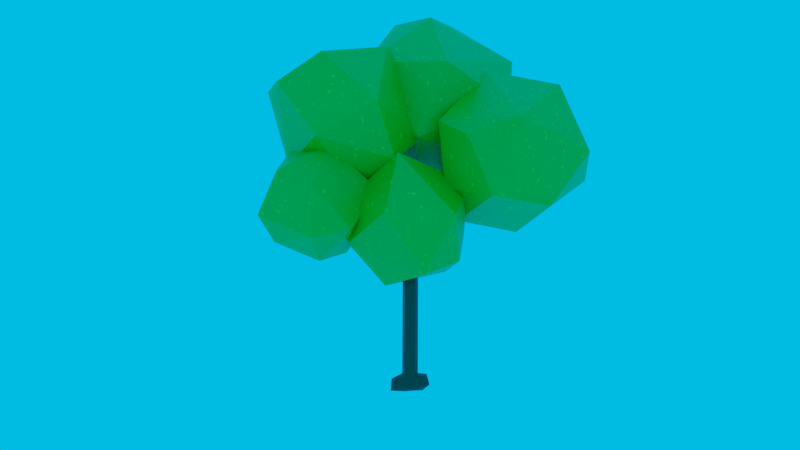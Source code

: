 # Source: Tree.blend  (saved by Blender 3.3.6; exported with 4.5.12 LTS)
import bpy
from mathutils import Matrix  # noqa: F401  (used for matrix-valued properties, if any)

bpy.ops.wm.read_factory_settings(use_empty=True)
scene = bpy.context.scene
scene.name = 'Scene'

# ---- collections
col_tree = bpy.data.collections.new('Tree'); scene.collection.children.link(col_tree)
col_render = bpy.data.collections.new('Render'); scene.collection.children.link(col_render)

# ---- materials (node trees are filled in below, after node groups)
mat_darkbrown = bpy.data.materials.new('DarkBrown')
mat_green = bpy.data.materials.new('Green')
mat_grass = bpy.data.materials.new('Grass')

# ---- material node trees
mat_darkbrown.use_nodes = True; mat_darkbrown.node_tree.nodes.clear()
_N = mat_darkbrown.node_tree.nodes; _L = mat_darkbrown.node_tree.links
n0 = _N.new('ShaderNodeBsdfPrincipled'); n0.name = 'Principled BSDF'; n0.location = (10, 300)
n0.distribution = 'GGX'
n0.subsurface_method = 'RANDOM_WALK_SKIN'
n0.inputs[0].default_value = (0.1889, 0.04372, 0.0, 1.0)
n0.inputs[3].default_value = 1.45
n0.inputs[27].default_value = (0.0, 0.0, 0.0, 1.0)
n0.inputs[28].default_value = 1.0
n1 = _N.new('ShaderNodeOutputMaterial'); n1.name = 'Material Output'; n1.location = (300, 300)
_L.new(n0.outputs[0], n1.inputs[0])
n1.is_active_output = True
mat_green.use_nodes = True; mat_green.node_tree.nodes.clear()
_N = mat_green.node_tree.nodes; _L = mat_green.node_tree.links
n0 = _N.new('ShaderNodeBsdfPrincipled'); n0.name = 'Principled BSDF'; n0.location = (10, 300)
n0.distribution = 'GGX'
n0.subsurface_method = 'RANDOM_WALK_SKIN'
n0.inputs[3].default_value = 1.45
n0.inputs[27].default_value = (0.0, 0.0, 0.0, 1.0)
n0.inputs[28].default_value = 1.0
n1 = _N.new('ShaderNodeOutputMaterial'); n1.name = 'Material Output'; n1.location = (300, 300)
n2 = _N.new('ShaderNodeTexNoise'); n2.name = 'Noise Texture'; n2.location = (-634, 278)
n2.inputs[2].default_value = 73.8
n2.inputs[4].default_value = 0.0
n2.inputs[8].default_value = 0.1
n3 = _N.new('ShaderNodeValToRGB'); n3.name = 'ColorRamp'; n3.location = (-362, 180)
while len(n3.color_ramp.elements) > 1: n3.color_ramp.elements.remove(n3.color_ramp.elements[-1])
n3.color_ramp.elements[0].position = 0.0; n3.color_ramp.elements[0].color = (0.0006761, 1.0, 0.0, 1.0)
_e = n3.color_ramp.elements.new(0.2923); _e.color = (0.002953, 0.4826, 0.0, 1.0)
_L.new(n0.outputs[0], n1.inputs[0])
_L.new(n2.outputs[0], n3.inputs[0])
_L.new(n3.outputs[0], n0.inputs[0])
n1.is_active_output = True
mat_grass.use_nodes = True; mat_grass.node_tree.nodes.clear()
_N = mat_grass.node_tree.nodes; _L = mat_grass.node_tree.links
n0 = _N.new('ShaderNodeBsdfPrincipled'); n0.name = 'Principled BSDF'; n0.location = (10, 300)
n0.distribution = 'GGX'
n0.subsurface_method = 'RANDOM_WALK_SKIN'
n0.inputs[0].default_value = (0.0, 0.8, 0.01, 1.0)
n0.inputs[3].default_value = 1.45
n0.inputs[27].default_value = (0.0, 0.0, 0.0, 1.0)
n0.inputs[28].default_value = 1.0
n1 = _N.new('ShaderNodeOutputMaterial'); n1.name = 'Material Output'; n1.location = (300, 300)
_L.new(n0.outputs[0], n1.inputs[0])
n1.is_active_output = True

# ---- world
world_world = bpy.data.worlds.new('World'); scene.world = world_world
world_world.use_nodes = True; world_world.node_tree.nodes.clear()
_N = world_world.node_tree.nodes; _L = world_world.node_tree.links
n0 = _N.new('ShaderNodeOutputWorld'); n0.name = 'World Output'; n0.location = (300, 300)
n1 = _N.new('ShaderNodeBackground'); n1.name = 'Background'; n1.location = (10, 300)
n1.inputs[0].default_value = (0.0, 0.02093, 0.06465, 1.0)
n1.inputs[1].default_value = 30.4
_L.new(n1.outputs[0], n0.inputs[0])
n0.is_active_output = True
world_world.color = (0.05088, 0.05088, 0.05088)
world_world.use_sun_shadow = False
world_world.sun_shadow_jitter_overblur = 0.0

# ---- cameras
cam_camera = bpy.data.cameras.new('Camera')
cam_camera.lens = 28.09

# ---- lights
light_sun = bpy.data.lights.new('Sun', 'SUN')
light_sun.transmission_factor = 0.0
light_sun.energy = 2.42
light_sun.shadow_soft_size = 0.125

# ---- meshes
me_plane = bpy.data.meshes.new('Plane')
me_plane.from_pydata([(1.0, 1.0, 0.0), (1.0, 1.0, 0.0), (1.0, 1.0, 0.0), (1.0, 1.0, 0.0), (1.0, 1.0, 0.0), (1.0, 1.0, 0.0), (1.016, 1.0, 4.671), (2.897, 1.01, 6.282), (3.205, 1.0, 7.675), (5.23, 1.0, 6.206), (-0.715, 1.034, 6.158), (-2.101, 0.7666, 5.463), (-2.178, 1.201, 7.781), (-0.4847, 4.222, 5.805), (-0.3392, 1.187, 8.418), (1.603, 1.026, 0.2921), (0.3868, 1.083, 0.1718), (1.005, 1.0, 1.513)], [(0, 1), (1, 2), (2, 3), (3, 4), (4, 5), (17, 6), (6, 7), (7, 8), (7, 9), (6, 10), (10, 11), (10, 12), (6, 13), (12, 14), (5, 15), (5, 16), (5, 17)], [])
_uv = me_plane.uv_layers.new(name='UVMap')
_uv.uv.foreach_set('vector', [])
me_plane.materials.append(mat_darkbrown)
me_plane.update()
me_icosphere_002 = bpy.data.meshes.new('Icosphere.002')
me_icosphere_002.from_pydata([(4.216, 4.22, 2.367), (5.927, 1.008, -4.864), (7.866, -0.3361, -3.641), (5.16, -1.454, -3.829), (3.882, 0.7894, -3.627), (5.492, 2.809, -3.701), (7.891, 2.216, -3.719), (6.714, -1.173, -1.488), (3.989, -0.2779, -1.561), (4.233, 2.232, -1.462), (6.804, 2.721, -1.478), (8.017, 0.8582, -1.572), (6.001, 0.8711, 0.03093), (5.636, -0.4079, -4.768), (7.14, 0.1232, -4.743), (6.718, -1.126, -3.969), (8.243, 1.024, -3.995), (7.159, 1.665, -4.749), (4.76, 0.922, -4.732), (4.334, -0.302, -3.903), (5.9, 2.158, -4.811), (4.328, 2.159, -3.996), (6.802, 2.782, -4.074), (8.443, 0.1278, -2.593), (8.519, 1.729, -2.537), (5.868, -1.816, -2.728), (7.44, -0.9936, -2.701), (3.696, 0.1397, -2.307), (4.589, -1.121, -2.589), (4.477, 3.066, -2.726), (3.688, 1.648, -2.61), (7.27, 2.772, -2.553), (5.895, 3.224, -2.796), (7.702, -0.4394, -1.137), (5.475, -1.026, -1.317), (3.956, 0.8734, -1.389), (5.644, 3.057, -1.21), (7.779, 2.093, -1.131), (6.47, -0.3727, -0.4518), (7.254, 1.086, -0.5313), (4.927, 0.1776, -0.2615), (4.86, 1.764, -0.5578), (6.457, 2.123, -0.4819), (-0.4783, 1.041, -5.707), (1.048, 0.2882, -5.536), (-0.501, -0.6487, -5.16), (-1.71, 0.6109, -4.395), (-0.7997, 2.254, -3.977), (0.8519, 2.102, -4.902), (0.9139, -0.6767, -3.949), (-0.793, -0.6599, -3.065), (-0.9067, 1.143, -2.632), (0.6904, 2.159, -2.984), (1.979, 0.6999, -3.942), (0.8624, 0.1933, -2.657), (-0.646, 0.2409, -5.634), (0.2414, 0.6131, -6.005), (0.2675, -0.4803, -5.572), (1.053, 1.399, -5.59), (0.2178, 1.831, -5.408), (-1.322, 1.038, -5.261), (-1.543, -0.1175, -4.758), (-0.8233, 1.947, -5.014), (-1.554, 1.637, -4.17), (0.009404, 2.428, -4.572), (1.769, 0.4687, -4.632), (1.761, 1.686, -4.363), (0.1486, -0.9754, -4.63), (1.211, -0.423, -4.877), (-1.342, -0.1357, -3.673), (-0.7967, -0.9728, -4.165), (-1.049, 1.859, -3.238), (-1.508, 0.9839, -3.379), (0.7936, 2.257, -3.95), (-0.2231, 2.401, -3.574), (1.667, -0.1311, -3.936), (0.1482, -0.9972, -3.564), (-0.9564, 0.1378, -2.729), (-0.1641, 1.725, -2.602), (1.519, 1.476, -3.347), (1.012, -0.4558, -3.071), (1.541, 0.4954, -3.171), (0.0391, -0.552, -2.677), (-0.1804, 0.6964, -2.311), (0.8425, 1.381, -2.507), (2.667, 3.876, 2.559), (2.45, 1.799, 2.367), (5.284, 2.588, 2.27), (4.016, 1.192, 2.289), (5.811, 4.186, 1.352), (2.981, 5.27, 1.458), (1.152, 2.668, 1.292), (3.137, 0.4902, 1.516), (5.929, 1.275, 1.142), (3.583, 5.546, -0.2176), (5.487, 5.142, -0.1774), (1.02, 3.576, -0.2259), (1.927, 5.131, -0.08156), (1.745, 0.1949, 0.003423), (0.8842, 1.797, -0.1608), (5.469, 0.2725, -0.1357), (3.978, -0.5559, -0.1251), (6.667, 3.626, -0.3072), (6.544, 1.841, -0.06894), (4.265, 5.238, -2.026), (1.775, 4.358, -1.712), (3.081, 4.051, -2.698), (1.495, 1.297, -1.686), (2.288, 2.66, -2.686), (5.018, 3.425, -2.889), (6.301, 2.541, -1.995), (4.456, 0.4362, -1.839), (5.044, 1.757, -2.73), (3.233, 1.231, -2.741), (3.751, 2.716, 2.773), (6.495, 2.379, 1.111), (4.551, 5.333, 1.129), (1.615, 4.237, 1.361), (1.523, 1.176, 1.161), (4.406, 0.2172, 0.9249), (5.701, 4.201, -1.315), (2.7, 5.431, -1.661), (0.8688, 2.955, -1.556), (3.08, -0.01032, -1.595), (5.97, 0.8225, -1.472), (3.773, 2.758, -3.148), (4.589, -1.121, -2.589), (2.425, 2.407, -5.49), (4.189, 2.28, -4.862), (3.64, 1.336, -6.572), (1.672, 0.6942, -6.276), (1.12, 0.9043, -4.249), (2.615, 2.118, -3.454), (4.688, 0.319, -5.143), (3.255, -0.9015, -6.093), (1.77, -0.8424, -4.699), (2.295, 0.1088, -2.887), (4.492, 0.9065, -3.337), (3.89, -0.78, -4.105), (2.89, 2.065, -6.18), (3.341, 2.72, -5.375), (4.153, 1.951, -6.019), (3.358, 2.663, -4.056), (2.357, 2.453, -4.292), (1.724, 1.791, -5.965), (2.382, 0.8873, -6.814), (1.413, 1.89, -4.841), (1.004, 0.7894, -5.326), (1.676, 1.72, -3.724), (4.553, 1.52, -3.895), (3.607, 1.597, -2.91), (4.36, 0.8037, -6.157), (4.804, 1.413, -5.048), (2.471, -0.2122, -6.314), (3.573, 0.151, -6.696), (1.164, -0.02601, -4.478), (1.472, -0.2186, -5.51), (2.378, 1.162, -3.063), (1.435, 0.631, -3.58), (4.872, 0.601, -4.18), (4.294, -0.3127, -5.816), (2.497, -1.046, -5.512), (1.916, -0.5703, -3.71), (3.495, 0.4335, -2.903), (4.531, -0.5128, -4.613), (4.24, -0.03439, -3.553), (3.802, -1.126, -5.27), (2.658, -1.178, -4.386), (2.966, -0.5901, -3.191), (-0.4767, 0.8267, -3.278), (2.159, -0.03939, -3.41), (0.4899, -1.433, -2.221), (-1.572, 0.3216, -0.8263), (-1.061, 2.717, -1.487), (1.27, 2.539, -2.807), (2.478, -0.788, -1.143), (0.5643, -0.7618, 0.4788), (-0.003019, 1.663, 0.9054), (1.462, 3.255, -0.5121), (3.364, 1.443, -1.766), (2.37, 1.091, 0.6716), (-0.2581, -0.4829, -2.92), (0.7548, 0.3899, -3.709), (1.128, -0.7459, -2.983), (1.709, 1.361, -3.725), (0.2691, 1.678, -3.618), (-1.159, 0.3952, -2.281), (-0.8524, -0.8203, -1.391), (-0.9968, 1.683, -2.509), (-1.411, 1.64, -1.203), (-0.2129, 2.947, -2.489), (2.953, 0.9742, -2.634), (2.495, 2.388, -2.654), (1.888, -1.555, -1.726), (2.619, -0.5284, -2.344), (-0.6176, -0.5077, -0.03219), (0.3766, -1.531, -0.5049), (-0.7135, 2.367, -0.1035), (-0.9829, 0.9132, 0.05626), (1.463, 3.278, -1.844), (0.1584, 3.106, -0.9291), (3.285, 0.4374, -1.6), (1.905, -0.8681, -0.1216), (0.04366, 0.3155, 0.9054), (0.6538, 2.823, 0.4403), (2.627, 2.692, -1.084), (2.661, -0.05639, 0.05607), (3.116, 1.357, -0.4001), (1.577, 0.02281, 0.9135), (1.316, 1.711, 1.168), (2.111, 2.364, 0.3476)], [(28, 126)], [(1, 14, 13), (2, 14, 16), (1, 13, 18), (1, 18, 20), (1, 20, 17), (2, 16, 23), (3, 15, 25), (4, 19, 27), (5, 21, 29), (6, 22, 31), (2, 23, 26), (3, 25, 28), (4, 27, 30), (5, 29, 32), (6, 31, 24), (7, 33, 38), (8, 34, 40), (9, 35, 41), (10, 36, 42), (11, 37, 39), (39, 42, 12), (39, 37, 42), (37, 10, 42), (42, 41, 12), (42, 36, 41), (36, 9, 41), (41, 40, 12), (41, 35, 40), (35, 8, 40), (40, 38, 12), (40, 34, 38), (34, 7, 38), (38, 39, 12), (38, 33, 39), (33, 11, 39), (24, 37, 11), (24, 31, 37), (31, 10, 37), (32, 36, 10), (32, 29, 36), (29, 9, 36), (30, 35, 9), (30, 27, 35), (27, 8, 35), (28, 34, 8), (28, 25, 34), (25, 7, 34), (26, 33, 7), (26, 23, 33), (23, 11, 33), (31, 32, 10), (31, 22, 32), (22, 5, 32), (29, 30, 9), (29, 21, 30), (21, 4, 30), (27, 28, 8), (27, 19, 28), (19, 3, 28), (25, 26, 7), (25, 15, 26), (15, 2, 26), (23, 24, 11), (23, 16, 24), (16, 6, 24), (17, 22, 6), (17, 20, 22), (20, 5, 22), (20, 21, 5), (20, 18, 21), (18, 4, 21), (18, 19, 4), (18, 13, 19), (13, 3, 19), (16, 17, 6), (16, 14, 17), (14, 1, 17), (13, 15, 3), (13, 14, 15), (14, 2, 15), (43, 56, 55), (44, 56, 58), (43, 55, 60), (43, 60, 62), (43, 62, 59), (44, 58, 65), (45, 57, 67), (46, 61, 69), (47, 63, 71), (48, 64, 73), (44, 65, 68), (45, 67, 70), (46, 69, 72), (47, 71, 74), (48, 73, 66), (49, 75, 80), (50, 76, 82), (51, 77, 83), (52, 78, 84), (53, 79, 81), (81, 84, 54), (81, 79, 84), (79, 52, 84), (84, 83, 54), (84, 78, 83), (78, 51, 83), (83, 82, 54), (83, 77, 82), (77, 50, 82), (82, 80, 54), (82, 76, 80), (76, 49, 80), (80, 81, 54), (80, 75, 81), (75, 53, 81), (66, 79, 53), (66, 73, 79), (73, 52, 79), (74, 78, 52), (74, 71, 78), (71, 51, 78), (72, 77, 51), (72, 69, 77), (69, 50, 77), (70, 76, 50), (70, 67, 76), (67, 49, 76), (68, 75, 49), (68, 65, 75), (65, 53, 75), (73, 74, 52), (73, 64, 74), (64, 47, 74), (71, 72, 51), (71, 63, 72), (63, 46, 72), (69, 70, 50), (69, 61, 70), (61, 45, 70), (67, 68, 49), (67, 57, 68), (57, 44, 68), (65, 66, 53), (65, 58, 66), (58, 48, 66), (59, 64, 48), (59, 62, 64), (62, 47, 64), (62, 63, 47), (62, 60, 63), (60, 46, 63), (60, 61, 46), (60, 55, 61), (55, 45, 61), (58, 59, 48), (58, 56, 59), (56, 43, 59), (55, 57, 45), (55, 56, 57), (56, 44, 57), (113, 112, 111), (113, 123, 107), (112, 124, 111), (113, 111, 123), (112, 125, 109), (108, 113, 107), (106, 105, 121), (103, 110, 102), (107, 123, 98), (104, 121, 94), (108, 107, 122), (106, 121, 104), (103, 102, 115), (99, 107, 98), (95, 104, 94), (100, 93, 119), (96, 99, 91), (95, 116, 89), (88, 87, 114), (85, 91, 86), (0, 85, 114), (125, 112, 113), (92, 119, 88), (87, 0, 114), (124, 112, 110), (102, 95, 89), (87, 89, 0), (125, 113, 108), (96, 91, 117), (89, 116, 0), (125, 108, 106), (101, 119, 92), (0, 90, 85), (125, 106, 109), (90, 117, 85), (91, 118, 86), (121, 105, 97), (86, 92, 88), (88, 93, 87), (124, 110, 103), (102, 89, 115), (94, 90, 116), (123, 111, 101), (97, 117, 90), (99, 118, 91), (122, 107, 99), (98, 101, 92), (100, 103, 93), (120, 104, 95), (85, 86, 114), (93, 115, 87), (124, 103, 100), (105, 122, 96), (94, 97, 90), (123, 101, 98), (101, 111, 100), (98, 92, 118), (122, 99, 96), (109, 104, 120), (103, 115, 93), (118, 92, 86), (108, 122, 105), (86, 88, 114), (119, 93, 88), (95, 94, 116), (97, 96, 117), (120, 95, 102), (99, 98, 118), (101, 100, 119), (121, 97, 94), (111, 124, 100), (110, 120, 102), (115, 89, 87), (109, 106, 104), (97, 105, 96), (117, 91, 85), (110, 112, 109), (106, 108, 105), (116, 90, 0), (110, 109, 120), (127, 140, 139), (128, 140, 142), (127, 139, 144), (127, 144, 146), (127, 146, 143), (128, 142, 149), (129, 141, 151), (130, 145, 153), (131, 147, 155), (132, 148, 157), (128, 149, 152), (129, 151, 154), (130, 153, 156), (131, 155, 158), (132, 157, 150), (133, 159, 164), (134, 160, 166), (135, 161, 167), (136, 162, 168), (137, 163, 165), (165, 168, 138), (165, 163, 168), (163, 136, 168), (168, 167, 138), (168, 162, 167), (162, 135, 167), (167, 166, 138), (167, 161, 166), (161, 134, 166), (166, 164, 138), (166, 160, 164), (160, 133, 164), (164, 165, 138), (164, 159, 165), (159, 137, 165), (150, 163, 137), (150, 157, 163), (157, 136, 163), (158, 162, 136), (158, 155, 162), (155, 135, 162), (156, 161, 135), (156, 153, 161), (153, 134, 161), (154, 160, 134), (154, 151, 160), (151, 133, 160), (152, 159, 133), (152, 149, 159), (149, 137, 159), (157, 158, 136), (157, 148, 158), (148, 131, 158), (155, 156, 135), (155, 147, 156), (147, 130, 156), (153, 154, 134), (153, 145, 154), (145, 129, 154), (151, 152, 133), (151, 141, 152), (141, 128, 152), (149, 150, 137), (149, 142, 150), (142, 132, 150), (143, 148, 132), (143, 146, 148), (146, 131, 148), (146, 147, 131), (146, 144, 147), (144, 130, 147), (144, 145, 130), (144, 139, 145), (139, 129, 145), (142, 143, 132), (142, 140, 143), (140, 127, 143), (139, 141, 129), (139, 140, 141), (140, 128, 141), (169, 182, 181), (170, 182, 184), (169, 181, 186), (169, 186, 188), (169, 188, 185), (170, 184, 191), (171, 183, 193), (172, 187, 195), (173, 189, 197), (174, 190, 199), (170, 191, 194), (171, 193, 196), (172, 195, 198), (173, 197, 200), (174, 199, 192), (175, 201, 206), (176, 202, 208), (177, 203, 209), (178, 204, 210), (179, 205, 207), (207, 210, 180), (207, 205, 210), (205, 178, 210), (210, 209, 180), (210, 204, 209), (204, 177, 209), (209, 208, 180), (209, 203, 208), (203, 176, 208), (208, 206, 180), (208, 202, 206), (202, 175, 206), (206, 207, 180), (206, 201, 207), (201, 179, 207), (192, 205, 179), (192, 199, 205), (199, 178, 205), (200, 204, 178), (200, 197, 204), (197, 177, 204), (198, 203, 177), (198, 195, 203), (195, 176, 203), (196, 202, 176), (196, 193, 202), (193, 175, 202), (194, 201, 175), (194, 191, 201), (191, 179, 201), (199, 200, 178), (199, 190, 200), (190, 173, 200), (197, 198, 177), (197, 189, 198), (189, 172, 198), (195, 196, 176), (195, 187, 196), (187, 171, 196), (193, 194, 175), (193, 183, 194), (183, 170, 194), (191, 192, 179), (191, 184, 192), (184, 174, 192), (185, 190, 174), (185, 188, 190), (188, 173, 190), (188, 189, 173), (188, 186, 189), (186, 172, 189), (186, 187, 172), (186, 181, 187), (181, 171, 187), (184, 185, 174), (184, 182, 185), (182, 169, 185), (181, 183, 171), (181, 182, 183), (182, 170, 183)])
_uv = me_icosphere_002.uv_layers.new(name='UVMap')
_uv.uv.foreach_set('vector', [0.6536, 0.1525, 0.5897, 0.1328, 0.6401, 0.0969, 0.4926, 0.5614, 0.4556, 0.5999, 0.4317, 0.5394, 0.6536, 0.1525, 0.6401, 0.0969, 0.6996, 0.1325, 0.6536, 0.1525, 0.6996, 0.1325, 0.676, 0.1914, 0.6536, 0.1525, 0.676, 0.1914, 0.617, 0.1874, 0.4926, 0.5614, 0.4317, 0.5394, 0.4967, 0.5059, 0.6465, 0.03141, 0.5891, 0.0648, 0.6191, 0.0, 0.798, 0.366, 0.7588, 0.3825, 0.7579, 0.314, 0.507, 0.1381, 0.5261, 0.1933, 0.4591, 0.1742, 0.5434, 0.03516, 0.5306, 0.08382, 0.4837, 0.05159, 0.4926, 0.5614, 0.4967, 0.5059, 0.5434, 0.5467, 0.01784, 0.8298, 0.02328, 0.7768, 0.0758, 0.8134, 0.798, 0.366, 0.7579, 0.314, 0.8243, 0.3172, 0.507, 0.1381, 0.4591, 0.1742, 0.4682, 0.1122, 0.5434, 0.03516, 0.4837, 0.05159, 0.5226, 0.0, 0.05038, 0.7099, 0.05002, 0.6623, 0.1037, 0.6855, 0.1392, 0.8012, 0.09116, 0.7472, 0.1617, 0.7305, 0.8457, 0.2598, 0.7844, 0.2674, 0.8253, 0.2197, 0.03633, 0.5816, 0.04621, 0.5294, 0.08542, 0.5793, 0.5, 0.457, 0.4691, 0.4159, 0.5249, 0.4226, 0.1104, 0.6263, 0.08542, 0.5793, 0.1479, 0.5786, 0.1104, 0.6263, 0.05361, 0.6326, 0.08542, 0.5793, 0.05361, 0.6326, 0.03633, 0.5816, 0.08542, 0.5793, 0.08542, 0.5793, 0.1178, 0.516, 0.1479, 0.5786, 0.08542, 0.5793, 0.04621, 0.5294, 0.1178, 0.516, 0.04621, 0.5294, 0.08858, 0.4792, 0.1178, 0.516, 0.1178, 0.516, 0.1801, 0.5408, 0.1479, 0.5786, 0.8253, 0.2197, 0.7844, 0.2674, 0.7563, 0.2169, 0.7844, 0.2674, 0.7373, 0.2824, 0.7563, 0.2169, 0.1617, 0.7305, 0.1037, 0.6855, 0.1565, 0.6817, 0.1617, 0.7305, 0.09116, 0.7472, 0.1037, 0.6855, 0.09116, 0.7472, 0.05038, 0.7099, 0.1037, 0.6855, 0.1745, 0.6124, 0.1104, 0.6263, 0.1479, 0.5786, 0.1745, 0.6124, 0.1444, 0.6623, 0.1104, 0.6263, 0.5601, 0.4739, 0.5, 0.457, 0.5249, 0.4226, 0.4402, 0.467, 0.4691, 0.4159, 0.5, 0.457, 0.02385, 0.6623, 0.003214, 0.5958, 0.05361, 0.6326, 0.003214, 0.5958, 0.03633, 0.5816, 0.05361, 0.6326, 0.4682, 0.1122, 0.4179, 0.1114, 0.4456, 0.0638, 0.4682, 0.1122, 0.4591, 0.1742, 0.4179, 0.1114, 0.8938, 0.3078, 0.8457, 0.2598, 0.8938, 0.2346, 0.8243, 0.3172, 0.7844, 0.2674, 0.8457, 0.2598, 0.8243, 0.3172, 0.7579, 0.314, 0.7844, 0.2674, 0.7579, 0.314, 0.7373, 0.2824, 0.7844, 0.2674, 0.0758, 0.8134, 0.09116, 0.7472, 0.1392, 0.8012, 0.0758, 0.8134, 0.02328, 0.7768, 0.09116, 0.7472, 0.02328, 0.7768, 0.05038, 0.7099, 0.09116, 0.7472, 0.5434, 0.5467, 0.5601, 0.4739, 0.5868, 0.5147, 0.5434, 0.5467, 0.4967, 0.5059, 0.5601, 0.4739, 0.4967, 0.5059, 0.5, 0.457, 0.5601, 0.4739, 0.003214, 0.5958, 0.0, 0.5306, 0.03633, 0.5816, 0.4837, 0.05159, 0.5306, 0.08382, 0.4682, 0.1122, 0.5306, 0.08382, 0.507, 0.1381, 0.4682, 0.1122, 0.8938, 0.3078, 0.8243, 0.3172, 0.8457, 0.2598, 0.8938, 0.3078, 0.8639, 0.3701, 0.8243, 0.3172, 0.8639, 0.3701, 0.798, 0.366, 0.8243, 0.3172, 0.1343, 0.8298, 0.0758, 0.8134, 0.1392, 0.8012, 0.7445, 0.03281, 0.7, 0.06396, 0.6839, 0.005893, 0.7, 0.06396, 0.6465, 0.03141, 0.6839, 0.005893, 0.02328, 0.7768, 0.0, 0.7175, 0.05038, 0.7099, 0.5868, 0.5844, 0.5234, 0.6045, 0.5434, 0.5467, 0.5234, 0.6045, 0.4926, 0.5614, 0.5434, 0.5467, 0.4967, 0.5059, 0.4402, 0.467, 0.5, 0.457, 0.4967, 0.5059, 0.4317, 0.5394, 0.4402, 0.467, 0.4317, 0.5394, 0.3992, 0.5066, 0.4402, 0.467, 0.5876, 0.07685, 0.5306, 0.08382, 0.5434, 0.03516, 0.5876, 0.07685, 0.5658, 0.1309, 0.5306, 0.08382, 0.5658, 0.1309, 0.507, 0.1381, 0.5306, 0.08382, 0.5658, 0.1309, 0.5261, 0.1933, 0.507, 0.1381, 0.5658, 0.1309, 0.5891, 0.1839, 0.5261, 0.1933, 0.6996, 0.1325, 0.7399, 0.09027, 0.7445, 0.1528, 0.6996, 0.1325, 0.7, 0.06396, 0.7399, 0.09027, 0.6996, 0.1325, 0.6401, 0.0969, 0.7, 0.06396, 0.6401, 0.0969, 0.6465, 0.03141, 0.7, 0.06396, 0.5891, 0.02554, 0.5876, 0.07685, 0.5434, 0.03516, 0.4317, 0.5394, 0.4556, 0.5999, 0.4001, 0.5652, 0.5897, 0.1328, 0.6536, 0.1525, 0.617, 0.1874, 0.6401, 0.0969, 0.5891, 0.0648, 0.6465, 0.03141, 0.6401, 0.0969, 0.5897, 0.1328, 0.5891, 0.0648, 0.4556, 0.5999, 0.4926, 0.5614, 0.5234, 0.6045, 1.0, 0.277, 0.983, 0.3117, 0.9682, 0.2689, 0.955, 0.3367, 0.983, 0.3117, 1.0, 0.3377, 1.0, 0.277, 0.9682, 0.2689, 0.9981, 0.2346, 0.9281, 0.8999, 0.889, 0.9074, 0.8875, 0.8673, 0.9281, 0.8999, 0.8875, 0.8673, 0.9351, 0.8562, 0.9352, 0.02189, 0.9794, 0.03808, 0.9332, 0.06831, 0.923, 0.2666, 0.9313, 0.3053, 0.895, 0.2841, 0.958, 0.6493, 0.9895, 0.6403, 0.979, 0.6881, 0.8744, 0.6547, 0.9111, 0.6503, 0.8881, 0.6899, 0.9451, 0.8196, 0.9025, 0.8231, 0.9237, 0.7894, 0.9352, 0.02189, 0.9332, 0.06831, 0.897, 0.03821, 0.923, 0.2666, 0.895, 0.2841, 0.8938, 0.2373, 0.958, 0.6493, 0.979, 0.6881, 0.9316, 0.6906, 0.4067, 0.9139, 0.3992, 0.8801, 0.4313, 0.9136, 0.9451, 0.8196, 0.9237, 0.7894, 0.9767, 0.7909, 0.8665, 0.06832, 0.8958, 0.08533, 0.8597, 0.1082, 0.9545, 0.4758, 0.9067, 0.4885, 0.9247, 0.4478, 0.4112, 0.8401, 0.4162, 0.8048, 0.4466, 0.8207, 0.4736, 0.8967, 0.4396, 0.8658, 0.4864, 0.8575, 0.9316, 0.1019, 0.9456, 0.134, 0.9044, 0.1251, 0.523, 0.845, 0.4864, 0.8575, 0.4958, 0.8171, 0.523, 0.845, 0.5147, 0.8854, 0.4864, 0.8575, 0.5147, 0.8854, 0.4736, 0.8967, 0.4864, 0.8575, 0.4864, 0.8575, 0.4466, 0.8207, 0.4958, 0.8171, 0.4864, 0.8575, 0.4396, 0.8658, 0.4466, 0.8207, 0.4396, 0.8658, 0.4112, 0.8401, 0.4466, 0.8207, 0.4466, 0.8207, 0.465, 0.7845, 0.4958, 0.8171, 0.9547, 0.4159, 0.9754, 0.4517, 0.9247, 0.4478, 0.9754, 0.4517, 0.9545, 0.4758, 0.9247, 0.4478, 0.9247, 0.4478, 0.8827, 0.4488, 0.9016, 0.4239, 0.9247, 0.4478, 0.9067, 0.4885, 0.8827, 0.4488, 0.9067, 0.4885, 0.8766, 0.4881, 0.8827, 0.4488, 0.8597, 0.1082, 0.9044, 0.1251, 0.8756, 0.134, 0.8597, 0.1082, 0.8958, 0.08533, 0.9044, 0.1251, 0.8958, 0.08533, 0.9316, 0.1019, 0.9044, 0.1251, 0.9754, 0.09908, 0.9456, 0.134, 0.9316, 0.1019, 0.523, 0.9189, 0.4767, 0.9239, 0.5147, 0.8854, 0.4767, 0.9239, 0.4736, 0.8967, 0.5147, 0.8854, 0.4313, 0.9136, 0.4396, 0.8658, 0.4736, 0.8967, 0.4313, 0.9136, 0.3992, 0.8801, 0.4396, 0.8658, 0.3992, 0.8801, 0.4112, 0.8401, 0.4396, 0.8658, 0.9316, 0.6906, 0.9552, 0.7276, 0.9116, 0.723, 0.9316, 0.6906, 0.979, 0.6881, 0.9552, 0.7276, 0.979, 0.6881, 0.9895, 0.7204, 0.9552, 0.7276, 0.9414, 0.5241, 0.9067, 0.4885, 0.9545, 0.4758, 0.9414, 0.5241, 0.8985, 0.5299, 0.9067, 0.4885, 0.8985, 0.5299, 0.8766, 0.4881, 0.9067, 0.4885, 0.897, 0.03821, 0.8958, 0.08533, 0.8665, 0.06832, 0.897, 0.03821, 0.9332, 0.06831, 0.8958, 0.08533, 0.9332, 0.06831, 0.9316, 0.1019, 0.8958, 0.08533, 0.9237, 0.7894, 0.8769, 0.7998, 0.9048, 0.7656, 0.9237, 0.7894, 0.9025, 0.8231, 0.8769, 0.7998, 0.9025, 0.8231, 0.865, 0.8291, 0.8769, 0.7998, 0.8881, 0.6899, 0.9316, 0.6906, 0.9116, 0.723, 0.8881, 0.6899, 0.9111, 0.6503, 0.9316, 0.6906, 0.9111, 0.6503, 0.958, 0.6493, 0.9316, 0.6906, 0.9799, 0.4983, 0.9414, 0.5241, 0.9545, 0.4758, 0.9799, 0.4983, 0.9799, 0.5432, 0.9414, 0.5241, 0.9447, 0.2169, 0.923, 0.2666, 0.8938, 0.2373, 0.8592, 0.02845, 0.897, 0.03821, 0.8665, 0.06832, 0.8592, 0.02845, 0.8973, 0.0, 0.897, 0.03821, 0.8973, 0.0, 0.9352, 0.02189, 0.897, 0.03821, 0.9332, 0.06831, 0.9754, 0.09908, 0.9316, 0.1019, 0.9332, 0.06831, 0.9794, 0.03808, 0.9754, 0.09908, 0.9767, 0.851, 0.9451, 0.8196, 0.9767, 0.7909, 0.9351, 0.8562, 0.9025, 0.8231, 0.9451, 0.8196, 0.9351, 0.8562, 0.8875, 0.8673, 0.9025, 0.8231, 0.8875, 0.8673, 0.865, 0.8291, 0.9025, 0.8231, 0.8959, 0.6122, 0.9111, 0.6503, 0.8744, 0.6547, 0.8959, 0.6122, 0.9422, 0.6085, 0.9111, 0.6503, 0.9422, 0.6085, 0.958, 0.6493, 0.9111, 0.6503, 0.9422, 0.6085, 0.9895, 0.6403, 0.958, 0.6493, 0.9981, 0.2346, 0.9682, 0.2689, 0.9447, 0.2169, 0.9682, 0.2689, 0.923, 0.2666, 0.9447, 0.2169, 0.9767, 0.851, 0.9351, 0.8562, 0.9451, 0.8196, 0.9767, 0.851, 0.9674, 0.9008, 0.9351, 0.8562, 0.9674, 0.9008, 0.9281, 0.8999, 0.9351, 0.8562, 0.9682, 0.2689, 0.9313, 0.3053, 0.923, 0.2666, 0.9682, 0.2689, 0.983, 0.3117, 0.9313, 0.3053, 0.983, 0.3117, 0.955, 0.3367, 0.9313, 0.3053, 0.0863, 0.1244, 0.01198, 0.1262, 0.05539, 0.0644, 0.0863, 0.1244, 0.1166, 0.05672, 0.1759, 0.1265, 0.01198, 0.1262, 0.0, 0.05754, 0.05539, 0.0644, 0.0863, 0.1244, 0.05539, 0.0644, 0.1166, 0.05672, 0.01198, 0.1262, 0.05326, 0.1864, 0.006096, 0.1953, 0.1221, 0.1898, 0.0863, 0.1244, 0.1759, 0.1265, 0.3529, 0.04725, 0.4151, 0.08158, 0.3809, 0.1188, 0.277, 0.5786, 0.3245, 0.5007, 0.3548, 0.586, 0.1759, 0.1265, 0.1166, 0.05672, 0.1996, 0.05062, 0.3097, 0.1104, 0.3809, 0.1188, 0.347, 0.1767, 0.1221, 0.1898, 0.1759, 0.1265, 0.1996, 0.1963, 0.3529, 0.04725, 0.3809, 0.1188, 0.3097, 0.1104, 0.277, 0.5786, 0.3548, 0.586, 0.2853, 0.6337, 0.07102, 0.3036, 0.006927, 0.2876, 0.08522, 0.2452, 0.2609, 0.1784, 0.3097, 0.1104, 0.347, 0.1767, 0.5833, 0.3588, 0.5308, 0.4093, 0.5271, 0.3444, 0.06466, 0.3815, 0.07102, 0.3036, 0.1345, 0.3458, 0.3284, 0.2247, 0.343, 0.2738, 0.2683, 0.2664, 0.2249, 0.4159, 0.2255, 0.3401, 0.2689, 0.395, 0.1937, 0.417, 0.1345, 0.3458, 0.189, 0.325, 0.3032, 0.335, 0.3385, 0.3966, 0.2689, 0.395, 0.05326, 0.1864, 0.01198, 0.1262, 0.0863, 0.1244, 0.4742, 0.3119, 0.5271, 0.3444, 0.4537, 0.3652, 0.2255, 0.3401, 0.3032, 0.335, 0.2689, 0.395, 0.2437, 0.5045, 0.2846, 0.452, 0.3245, 0.5007, 0.2509, 0.2227, 0.3284, 0.2247, 0.2683, 0.2664, 0.2255, 0.3401, 0.2683, 0.2664, 0.3032, 0.335, 0.05326, 0.1864, 0.0863, 0.1244, 0.1221, 0.1898, 0.06466, 0.3815, 0.1345, 0.3458, 0.1358, 0.4187, 0.2683, 0.2664, 0.343, 0.2738, 0.3032, 0.335, 0.05326, 0.1864, 0.1221, 0.1898, 0.08644, 0.2368, 0.568, 0.3011, 0.5271, 0.3444, 0.4742, 0.3119, 0.3032, 0.335, 0.3848, 0.3314, 0.3385, 0.3966, 0.3134, 0.0, 0.3529, 0.04725, 0.2633, 0.03501, 0.3848, 0.3314, 0.3992, 0.3991, 0.3385, 0.3966, 0.1345, 0.3458, 0.1334, 0.286, 0.189, 0.325, 0.003417, 0.4792, 0.0, 0.4222, 0.07107, 0.4591, 0.4034, 0.3101, 0.4742, 0.3119, 0.4537, 0.3652, 0.4537, 0.3652, 0.5308, 0.4093, 0.452, 0.4159, 0.2437, 0.5045, 0.3245, 0.5007, 0.277, 0.5786, 0.3548, 0.586, 0.3483, 0.6555, 0.2853, 0.6337, 0.3992, 0.2745, 0.3848, 0.3314, 0.343, 0.2738, 0.1166, 0.05672, 0.05539, 0.0644, 0.1087, 0.0, 0.07107, 0.4591, 0.1358, 0.4187, 0.143, 0.4792, 0.07102, 0.3036, 0.1334, 0.286, 0.1345, 0.3458, 0.006568, 0.3515, 0.006927, 0.2876, 0.07102, 0.3036, 0.4982, 0.2227, 0.568, 0.3011, 0.4742, 0.3119, 0.1996, 0.5527, 0.277, 0.5786, 0.2323, 0.6203, 0.2426, 0.1146, 0.3097, 0.1104, 0.2609, 0.1784, 0.3385, 0.3966, 0.2893, 0.452, 0.2689, 0.395, 0.2323, 0.6203, 0.2853, 0.6337, 0.2655, 0.6758, 0.2437, 0.5045, 0.277, 0.5786, 0.1996, 0.5527, 0.0, 0.4222, 0.006568, 0.3515, 0.06466, 0.3815, 0.347, 0.1767, 0.4179, 0.1598, 0.3769, 0.2227, 0.5833, 0.2336, 0.568, 0.3011, 0.4982, 0.2227, 0.5727, 0.7845, 0.5727, 0.8741, 0.523, 0.8109, 0.4982, 0.2227, 0.4742, 0.3119, 0.435, 0.2449, 0.006568, 0.3515, 0.07102, 0.3036, 0.06466, 0.3815, 0.2633, 0.03501, 0.3097, 0.1104, 0.2426, 0.1146, 0.277, 0.5786, 0.2853, 0.6337, 0.2323, 0.6203, 0.435, 0.2449, 0.4742, 0.3119, 0.4034, 0.3101, 0.1221, 0.1898, 0.1996, 0.1963, 0.1567, 0.2452, 0.4034, 0.3101, 0.4537, 0.3652, 0.3992, 0.371, 0.5271, 0.3444, 0.5308, 0.4093, 0.4537, 0.3652, 0.2609, 0.1784, 0.347, 0.1767, 0.3072, 0.2227, 0.07107, 0.4591, 0.06466, 0.3815, 0.1358, 0.4187, 0.2426, 0.1146, 0.2609, 0.1784, 0.1996, 0.1388, 0.07102, 0.3036, 0.08522, 0.2452, 0.1334, 0.286, 0.568, 0.3011, 0.5833, 0.3588, 0.5271, 0.3444, 0.3809, 0.1188, 0.4179, 0.1598, 0.347, 0.1767, 0.39, 0.5354, 0.3548, 0.4775, 0.39, 0.452, 0.2043, 0.04868, 0.2426, 0.1146, 0.1996, 0.1388, 0.1996, 0.2855, 0.2683, 0.2664, 0.2255, 0.3401, 0.2633, 0.03501, 0.3529, 0.04725, 0.3097, 0.1104, 0.07107, 0.4591, 0.0, 0.4222, 0.06466, 0.3815, 0.1358, 0.4187, 0.1345, 0.3458, 0.1937, 0.417, 0.3245, 0.5007, 0.2846, 0.452, 0.3548, 0.4606, 0.3529, 0.04725, 0.3796, 0.004077, 0.4151, 0.08158, 0.343, 0.2738, 0.3848, 0.3314, 0.3032, 0.335, 0.2043, 0.04868, 0.2633, 0.03501, 0.2426, 0.1146, 0.8061, 0.4505, 0.8443, 0.4686, 0.7981, 0.4887, 0.8766, 0.4917, 0.8443, 0.4686, 0.8762, 0.4388, 0.8061, 0.4505, 0.7981, 0.4887, 0.7606, 0.4544, 0.8061, 0.4505, 0.7606, 0.4544, 0.7798, 0.4159, 0.2724, 0.8484, 0.2511, 0.8849, 0.2199, 0.8528, 0.7078, 0.8057, 0.7066, 0.8456, 0.6553, 0.7951, 0.7999, 0.537, 0.8412, 0.5256, 0.824, 0.5607, 0.09405, 0.8703, 0.1149, 0.9048, 0.06166, 0.9127, 0.2299, 0.9332, 0.2784, 0.9344, 0.2429, 0.9715, 0.6747, 0.8821, 0.6694, 0.923, 0.6304, 0.8958, 0.8312, 0.7656, 0.7793, 0.7555, 0.8259, 0.7379, 0.7999, 0.537, 0.824, 0.5607, 0.7735, 0.5643, 0.09405, 0.8703, 0.06166, 0.9127, 0.04144, 0.8611, 0.2299, 0.9332, 0.2429, 0.9715, 0.1996, 0.9445, 0.6747, 0.8821, 0.6304, 0.8958, 0.6387, 0.8415, 0.8129, 0.6918, 0.7771, 0.7199, 0.7778, 0.6647, 0.8327, 0.6085, 0.8309, 0.6512, 0.7952, 0.6201, 0.8601, 0.8336, 0.865, 0.8803, 0.8259, 0.8601, 0.7795, 0.7855, 0.8224, 0.8081, 0.7742, 0.828, 0.6193, 0.8013, 0.595, 0.8481, 0.5897, 0.8128, 0.7422, 0.865, 0.7742, 0.828, 0.7762, 0.8831, 0.7422, 0.865, 0.7407, 0.8164, 0.7742, 0.828, 0.7407, 0.8164, 0.7795, 0.7855, 0.7742, 0.828, 0.7742, 0.828, 0.8259, 0.8601, 0.7762, 0.8831, 0.7742, 0.828, 0.8224, 0.8081, 0.8259, 0.8601, 0.8224, 0.8081, 0.8601, 0.8336, 0.8259, 0.8601, 0.8259, 0.8601, 0.8183, 0.9163, 0.7762, 0.8831, 0.8259, 0.8601, 0.865, 0.8803, 0.8183, 0.9163, 0.865, 0.8803, 0.859, 0.9152, 0.8183, 0.9163, 0.7952, 0.6201, 0.7778, 0.6647, 0.752, 0.6522, 0.7952, 0.6201, 0.8309, 0.6512, 0.7778, 0.6647, 0.8309, 0.6512, 0.8129, 0.6918, 0.7778, 0.6647, 0.7778, 0.6647, 0.7407, 0.6948, 0.752, 0.6522, 0.7778, 0.6647, 0.7771, 0.7199, 0.7407, 0.6948, 0.7771, 0.7199, 0.7465, 0.7387, 0.7407, 0.6948, 0.6387, 0.8415, 0.595, 0.8481, 0.6193, 0.8013, 0.6387, 0.8415, 0.6304, 0.8958, 0.595, 0.8481, 0.6304, 0.8958, 0.5868, 0.9018, 0.595, 0.8481, 0.8233, 0.7656, 0.8224, 0.8081, 0.7795, 0.7855, 0.8233, 0.7656, 0.865, 0.7928, 0.8224, 0.8081, 0.865, 0.7928, 0.8601, 0.8336, 0.8224, 0.8081, 0.04144, 0.8611, 0.01177, 0.9116, 0.0, 0.8693, 0.04144, 0.8611, 0.06166, 0.9127, 0.01177, 0.9116, 0.06166, 0.9127, 0.03185, 0.9491, 0.01177, 0.9116, 0.8744, 0.6457, 0.8309, 0.6512, 0.8327, 0.6085, 0.8744, 0.6457, 0.8625, 0.691, 0.8309, 0.6512, 0.8625, 0.691, 0.8129, 0.6918, 0.8309, 0.6512, 0.8259, 0.7379, 0.7771, 0.7199, 0.8129, 0.6918, 0.8259, 0.7379, 0.7793, 0.7555, 0.7771, 0.7199, 0.7793, 0.7555, 0.7465, 0.7387, 0.7771, 0.7199, 0.6304, 0.8958, 0.6258, 0.9359, 0.5868, 0.9018, 0.6304, 0.8958, 0.6694, 0.923, 0.6258, 0.9359, 0.201, 0.8945, 0.2299, 0.9332, 0.1996, 0.9445, 0.02525, 0.8336, 0.04144, 0.8611, 0.0, 0.8693, 0.2429, 0.9715, 0.2784, 0.9344, 0.2873, 0.9715, 0.07519, 0.8298, 0.09405, 0.8703, 0.04144, 0.8611, 0.06166, 0.9127, 0.08646, 0.9599, 0.03185, 0.9491, 0.06166, 0.9127, 0.1149, 0.9048, 0.08646, 0.9599, 0.1149, 0.9048, 0.1295, 0.95, 0.08646, 0.9599, 0.8625, 0.691, 0.8259, 0.7379, 0.8129, 0.6918, 0.8625, 0.691, 0.8744, 0.735, 0.8259, 0.7379, 0.8412, 0.5256, 0.8766, 0.4917, 0.8766, 0.534, 0.6553, 0.7951, 0.6387, 0.8415, 0.6193, 0.8013, 0.6553, 0.7951, 0.7066, 0.8456, 0.6387, 0.8415, 0.7066, 0.8456, 0.6747, 0.8821, 0.6387, 0.8415, 0.7078, 0.8891, 0.6694, 0.923, 0.6747, 0.8821, 0.2199, 0.8528, 0.2511, 0.8849, 0.201, 0.8945, 0.2511, 0.8849, 0.2299, 0.9332, 0.201, 0.8945, 0.2511, 0.8849, 0.2784, 0.9344, 0.2299, 0.9332, 0.2511, 0.8849, 0.2992, 0.8804, 0.2784, 0.9344, 0.2992, 0.8804, 0.3169, 0.9265, 0.2784, 0.9344, 0.1295, 0.8583, 0.1149, 0.9048, 0.09405, 0.8703, 0.7606, 0.4544, 0.7981, 0.4887, 0.745, 0.5147, 0.7981, 0.4887, 0.7999, 0.537, 0.745, 0.5147, 0.7066, 0.8456, 0.7078, 0.8891, 0.6747, 0.8821, 0.8762, 0.4388, 0.8443, 0.4686, 0.8341, 0.4188, 0.8443, 0.4686, 0.8061, 0.4505, 0.8341, 0.4188, 0.7981, 0.4887, 0.8412, 0.5256, 0.7999, 0.537, 0.7981, 0.4887, 0.8443, 0.4686, 0.8412, 0.5256, 0.8443, 0.4686, 0.8766, 0.4917, 0.8412, 0.5256, 0.6291, 0.3542, 0.6264, 0.2933, 0.6845, 0.3304, 0.6394, 0.2323, 0.6264, 0.2933, 0.5833, 0.2674, 0.6291, 0.3542, 0.6845, 0.3304, 0.6734, 0.3859, 0.6291, 0.3542, 0.6734, 0.3859, 0.6191, 0.395, 0.6291, 0.3542, 0.6191, 0.395, 0.5842, 0.3321, 0.5868, 0.4645, 0.6139, 0.4159, 0.6513, 0.4553, 0.731, 0.2931, 0.683, 0.2691, 0.7373, 0.2386, 0.2105, 0.8484, 0.1996, 0.7898, 0.2549, 0.8173, 0.7531, 0.04517, 0.7973, 0.07209, 0.7445, 0.1087, 0.4709, 0.6975, 0.5227, 0.6505, 0.5139, 0.7313, 0.5868, 0.4645, 0.6513, 0.4553, 0.6098, 0.511, 0.2022, 0.7146, 0.2559, 0.6758, 0.2559, 0.7536, 0.8479, 0.1064, 0.8592, 0.152, 0.8048, 0.1357, 0.5896, 0.7951, 0.5868, 0.7478, 0.6394, 0.7802, 0.4709, 0.6975, 0.5139, 0.7313, 0.445, 0.746, 0.6356, 0.559, 0.6701, 0.503, 0.6958, 0.5758, 0.3019, 0.7835, 0.3173, 0.7232, 0.3521, 0.774, 0.5994, 0.6905, 0.5875, 0.6408, 0.6528, 0.6681, 0.6917, 0.7584, 0.6437, 0.7335, 0.7013, 0.6984, 0.6968, 0.4675, 0.745, 0.4579, 0.7313, 0.5165, 0.7407, 0.6638, 0.7013, 0.6984, 0.6958, 0.6415, 0.7407, 0.6638, 0.7407, 0.7339, 0.7013, 0.6984, 0.7407, 0.7339, 0.6917, 0.7584, 0.7013, 0.6984, 0.7013, 0.6984, 0.6528, 0.6681, 0.6958, 0.6415, 0.7013, 0.6984, 0.6437, 0.7335, 0.6528, 0.6681, 0.6437, 0.7335, 0.5994, 0.6905, 0.6528, 0.6681, 0.6528, 0.6681, 0.649, 0.6085, 0.6958, 0.6415, 0.6528, 0.6681, 0.5875, 0.6408, 0.649, 0.6085, 0.3129, 0.8312, 0.3019, 0.7835, 0.3521, 0.774, 0.7091, 0.6085, 0.6958, 0.5758, 0.745, 0.5642, 0.3521, 0.774, 0.3173, 0.7232, 0.3521, 0.7174, 0.6557, 0.5986, 0.6356, 0.559, 0.6958, 0.5758, 0.6958, 0.5758, 0.7313, 0.5165, 0.745, 0.5642, 0.6958, 0.5758, 0.6701, 0.503, 0.7313, 0.5165, 0.6701, 0.503, 0.6968, 0.4675, 0.7313, 0.5165, 0.445, 0.746, 0.4958, 0.7832, 0.4278, 0.7845, 0.445, 0.746, 0.5139, 0.7313, 0.4958, 0.7832, 0.5139, 0.7313, 0.5522, 0.7551, 0.4958, 0.7832, 0.6394, 0.7802, 0.6437, 0.7335, 0.6917, 0.7584, 0.6394, 0.7802, 0.5868, 0.7478, 0.6437, 0.7335, 0.5868, 0.7478, 0.5994, 0.6905, 0.6437, 0.7335, 0.8048, 0.1357, 0.805, 0.1804, 0.7509, 0.1615, 0.8048, 0.1357, 0.8592, 0.152, 0.805, 0.1804, 0.2549, 0.8173, 0.3019, 0.7835, 0.3129, 0.8312, 0.2559, 0.7536, 0.3173, 0.7232, 0.3019, 0.7835, 0.2559, 0.7536, 0.2559, 0.6758, 0.3173, 0.7232, 0.5871, 0.5661, 0.6356, 0.559, 0.6557, 0.5986, 0.6098, 0.511, 0.6701, 0.503, 0.6356, 0.559, 0.6098, 0.511, 0.6513, 0.4553, 0.6701, 0.503, 0.6513, 0.4553, 0.6968, 0.4675, 0.6701, 0.503, 0.5139, 0.7313, 0.5643, 0.6951, 0.5522, 0.7551, 0.5139, 0.7313, 0.5227, 0.6505, 0.5643, 0.6951, 0.5227, 0.6505, 0.5643, 0.6329, 0.5643, 0.6951, 0.7445, 0.1087, 0.8048, 0.1357, 0.7509, 0.1615, 0.7445, 0.1087, 0.7973, 0.07209, 0.8048, 0.1357, 0.7973, 0.07209, 0.8479, 0.1064, 0.8048, 0.1357, 0.2549, 0.8173, 0.2559, 0.7536, 0.3019, 0.7835, 0.2549, 0.8173, 0.1996, 0.7898, 0.2559, 0.7536, 0.1996, 0.7898, 0.2022, 0.7146, 0.2559, 0.7536, 0.5871, 0.5661, 0.6098, 0.511, 0.6356, 0.559, 0.7373, 0.2386, 0.683, 0.2691, 0.6795, 0.2169, 0.683, 0.2691, 0.6394, 0.2323, 0.6795, 0.2169, 0.6513, 0.4553, 0.6874, 0.416, 0.6968, 0.4675, 0.3992, 0.7472, 0.4043, 0.6837, 0.445, 0.746, 0.4043, 0.6837, 0.4709, 0.6975, 0.445, 0.746, 0.4467, 0.6335, 0.5227, 0.6505, 0.4709, 0.6975, 0.4467, 0.6335, 0.5065, 0.6045, 0.5227, 0.6505, 0.8079, 0.01649, 0.7531, 0.04517, 0.7466, 0.0, 0.8079, 0.01649, 0.7973, 0.07209, 0.7531, 0.04517, 0.8079, 0.01649, 0.8592, 0.0441, 0.7973, 0.07209, 0.8592, 0.0441, 0.8479, 0.1064, 0.7973, 0.07209, 0.6734, 0.3859, 0.7373, 0.3649, 0.7133, 0.4159, 0.6734, 0.3859, 0.6845, 0.3304, 0.7373, 0.3649, 0.6845, 0.3304, 0.731, 0.2931, 0.7373, 0.3649, 0.4043, 0.6837, 0.4467, 0.6335, 0.4709, 0.6975, 0.5833, 0.2674, 0.6264, 0.2933, 0.5842, 0.3321, 0.6264, 0.2933, 0.6291, 0.3542, 0.5842, 0.3321, 0.6845, 0.3304, 0.683, 0.2691, 0.731, 0.2931, 0.6845, 0.3304, 0.6264, 0.2933, 0.683, 0.2691, 0.6264, 0.2933, 0.6394, 0.2323, 0.683, 0.2691])
me_icosphere_002.materials.append(mat_green)
me_icosphere_002.update()
me_plane_002 = bpy.data.meshes.new('Plane.002')
me_plane_002.from_pydata([(-1.0, -1.0, 0.0), (1.0, -1.0, 0.0), (-1.0, 1.0, 0.0), (1.0, 1.0, 0.0)], [], [(0, 1, 3, 2)])
_uv = me_plane_002.uv_layers.new(name='UVMap')
_uv.uv.foreach_set('vector', [0.0, 0.0, 1.0, 0.0, 1.0, 1.0, 0.0, 1.0])
me_plane_002.materials.append(mat_grass)
me_plane_002.update()

# ---- objects
ob_treebranch = bpy.data.objects.new('TreeBranch', me_plane)
ob_treeleaves = bpy.data.objects.new('TreeLeaves', me_icosphere_002)
ob_grass = bpy.data.objects.new('Grass', me_plane_002)
ob_sun = bpy.data.objects.new('Sun', light_sun)
ob_camera = bpy.data.objects.new('Camera', cam_camera)

# ---- transforms, parenting, visibility, modifiers, constraints
ob_treebranch.location = (0.0, 0.0, 0.0)
_m = ob_treebranch.modifiers.new('Skin', 'SKIN')
_m = ob_treebranch.modifiers.new('Subdivision', 'SUBSURF')
_m = ob_treebranch.modifiers.new('Decimate', 'DECIMATE')
_m.ratio = 0.1
ob_treeleaves.location = (-1.921, 0.3771, 9.81)
_m = ob_treeleaves.modifiers.new('Decimate', 'DECIMATE')
_m.ratio = 0.4
ob_grass.location = (1.0, -4.0, 0.0)
ob_grass.scale = (10.0, 10.0, 1.0)
ob_sun.location = (0.0, -8.798, 8.682)
ob_sun.rotation_euler = (1.052, -0.178, -0.11)
ob_camera.location = (0.7, -17.96, 1.464)
ob_camera.rotation_euler = (1.75, 0.0, 0.0)

# ---- collection membership
col_tree.objects.link(ob_treebranch)
col_tree.objects.link(ob_treeleaves)
col_render.objects.link(ob_grass)
col_render.objects.link(ob_sun)
col_render.objects.link(ob_camera)
def _layer_coll(name, lc=None):
    lc = lc or bpy.context.view_layer.layer_collection
    for c in lc.children:
        if c.name == name: return c
        r = _layer_coll(name, c)
        if r: return r
_layer_coll('Render').exclude = True

# ---- scene / render settings (as saved in the file)
scene.camera = ob_camera
scene.frame_start = 1; scene.frame_end = 250; scene.frame_set(1)
scene.render.engine = 'CYCLES'
scene.cycles.sampling_pattern = 'TABULATED_SOBOL'
scene.cycles.use_light_tree = False
scene.view_settings.view_transform = 'Filmic'
bpy.context.view_layer.update()
